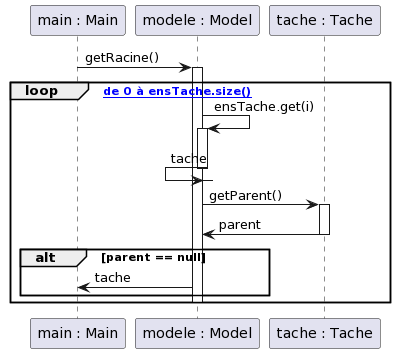

The diagram above was rendered by PlantUML. Its source (embedded in the PNG):
@startuml
participant "main : Main" as main
participant "modele : Model" as modele
participant "tache : Tache" as tache

main -> modele : getRacine()

activate modele
  loop [i de 0 à ensTache.size()]
    modele -> modele : ensTache.get(i)
    activate modele
      modele <- modele : tache 
    deactivate modele
    modele -> tache : getParent()
    activate tache
      modele <- tache : parent 
    deactivate
    alt parent == null
      main <- modele : tache
    end 
    deactivate modele
  end
deactivate modele
@enduml